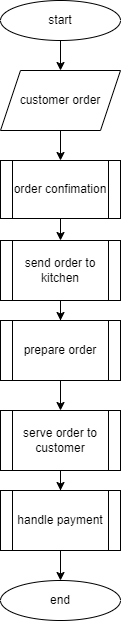

The diagram above was exported from draw.io. Its source (the exported page's mxGraphModel, read from the mxfile embedded in the PNG):
<mxGraphModel dx="1134" dy="1227" grid="1" gridSize="10" guides="1" tooltips="1" connect="1" arrows="1" fold="1" page="0" pageScale="1" pageWidth="827" pageHeight="1169" math="0" shadow="0">
  <root>
    <mxCell id="WIyWlLk6GJQsqaUBKTNV-0" />
    <mxCell id="WIyWlLk6GJQsqaUBKTNV-1" parent="WIyWlLk6GJQsqaUBKTNV-0" />
    <mxCell id="r956ZZP-Ntq2NCkSyhIP-16" value="" style="edgeStyle=orthogonalEdgeStyle;rounded=0;orthogonalLoop=1;jettySize=auto;html=1;" parent="WIyWlLk6GJQsqaUBKTNV-1" source="r956ZZP-Ntq2NCkSyhIP-0" target="r956ZZP-Ntq2NCkSyhIP-2" edge="1">
      <mxGeometry relative="1" as="geometry" />
    </mxCell>
    <mxCell id="r956ZZP-Ntq2NCkSyhIP-0" value="customer order" style="shape=parallelogram;perimeter=parallelogramPerimeter;whiteSpace=wrap;html=1;fixedSize=1;" parent="WIyWlLk6GJQsqaUBKTNV-1" vertex="1">
      <mxGeometry x="154" y="50" width="120" height="60" as="geometry" />
    </mxCell>
    <mxCell id="r956ZZP-Ntq2NCkSyhIP-4" value="" style="edgeStyle=orthogonalEdgeStyle;rounded=0;orthogonalLoop=1;jettySize=auto;html=1;" parent="WIyWlLk6GJQsqaUBKTNV-1" source="r956ZZP-Ntq2NCkSyhIP-2" target="r956ZZP-Ntq2NCkSyhIP-3" edge="1">
      <mxGeometry relative="1" as="geometry" />
    </mxCell>
    <mxCell id="r956ZZP-Ntq2NCkSyhIP-9" value="" style="edgeStyle=orthogonalEdgeStyle;rounded=0;orthogonalLoop=1;jettySize=auto;html=1;" parent="WIyWlLk6GJQsqaUBKTNV-1" source="r956ZZP-Ntq2NCkSyhIP-3" target="r956ZZP-Ntq2NCkSyhIP-5" edge="1">
      <mxGeometry relative="1" as="geometry" />
    </mxCell>
    <mxCell id="r956ZZP-Ntq2NCkSyhIP-3" value="send order to kitchen" style="shape=process;whiteSpace=wrap;html=1;backgroundOutline=1;" parent="WIyWlLk6GJQsqaUBKTNV-1" vertex="1">
      <mxGeometry x="154" y="220" width="120" height="60" as="geometry" />
    </mxCell>
    <mxCell id="r956ZZP-Ntq2NCkSyhIP-10" value="" style="edgeStyle=orthogonalEdgeStyle;rounded=0;orthogonalLoop=1;jettySize=auto;html=1;" parent="WIyWlLk6GJQsqaUBKTNV-1" source="r956ZZP-Ntq2NCkSyhIP-5" target="r956ZZP-Ntq2NCkSyhIP-6" edge="1">
      <mxGeometry relative="1" as="geometry" />
    </mxCell>
    <mxCell id="r956ZZP-Ntq2NCkSyhIP-5" value="prepare order" style="shape=process;whiteSpace=wrap;html=1;backgroundOutline=1;" parent="WIyWlLk6GJQsqaUBKTNV-1" vertex="1">
      <mxGeometry x="154" y="300" width="120" height="60" as="geometry" />
    </mxCell>
    <mxCell id="r956ZZP-Ntq2NCkSyhIP-11" style="edgeStyle=orthogonalEdgeStyle;rounded=0;orthogonalLoop=1;jettySize=auto;html=1;exitX=0.5;exitY=1;exitDx=0;exitDy=0;" parent="WIyWlLk6GJQsqaUBKTNV-1" source="r956ZZP-Ntq2NCkSyhIP-6" target="r956ZZP-Ntq2NCkSyhIP-7" edge="1">
      <mxGeometry relative="1" as="geometry" />
    </mxCell>
    <mxCell id="r956ZZP-Ntq2NCkSyhIP-6" value="serve order to customer" style="shape=process;whiteSpace=wrap;html=1;backgroundOutline=1;" parent="WIyWlLk6GJQsqaUBKTNV-1" vertex="1">
      <mxGeometry x="154" y="390" width="120" height="60" as="geometry" />
    </mxCell>
    <mxCell id="r956ZZP-Ntq2NCkSyhIP-12" value="" style="edgeStyle=orthogonalEdgeStyle;rounded=0;orthogonalLoop=1;jettySize=auto;html=1;" parent="WIyWlLk6GJQsqaUBKTNV-1" source="r956ZZP-Ntq2NCkSyhIP-7" target="r956ZZP-Ntq2NCkSyhIP-8" edge="1">
      <mxGeometry relative="1" as="geometry" />
    </mxCell>
    <mxCell id="r956ZZP-Ntq2NCkSyhIP-7" value="handle payment" style="shape=process;whiteSpace=wrap;html=1;backgroundOutline=1;" parent="WIyWlLk6GJQsqaUBKTNV-1" vertex="1">
      <mxGeometry x="154" y="470" width="120" height="60" as="geometry" />
    </mxCell>
    <mxCell id="r956ZZP-Ntq2NCkSyhIP-8" value="end" style="ellipse;whiteSpace=wrap;html=1;" parent="WIyWlLk6GJQsqaUBKTNV-1" vertex="1">
      <mxGeometry x="154" y="560" width="120" height="40" as="geometry" />
    </mxCell>
    <mxCell id="r956ZZP-Ntq2NCkSyhIP-2" value="order confimation" style="shape=process;whiteSpace=wrap;html=1;backgroundOutline=1;" parent="WIyWlLk6GJQsqaUBKTNV-1" vertex="1">
      <mxGeometry x="154" y="140" width="120" height="58" as="geometry" />
    </mxCell>
    <mxCell id="r956ZZP-Ntq2NCkSyhIP-18" value="" style="edgeStyle=orthogonalEdgeStyle;rounded=0;orthogonalLoop=1;jettySize=auto;html=1;" parent="WIyWlLk6GJQsqaUBKTNV-1" source="r956ZZP-Ntq2NCkSyhIP-17" target="r956ZZP-Ntq2NCkSyhIP-0" edge="1">
      <mxGeometry relative="1" as="geometry" />
    </mxCell>
    <mxCell id="r956ZZP-Ntq2NCkSyhIP-17" value="start" style="ellipse;whiteSpace=wrap;html=1;" parent="WIyWlLk6GJQsqaUBKTNV-1" vertex="1">
      <mxGeometry x="154" y="-20" width="120" height="40" as="geometry" />
    </mxCell>
  </root>
</mxGraphModel>